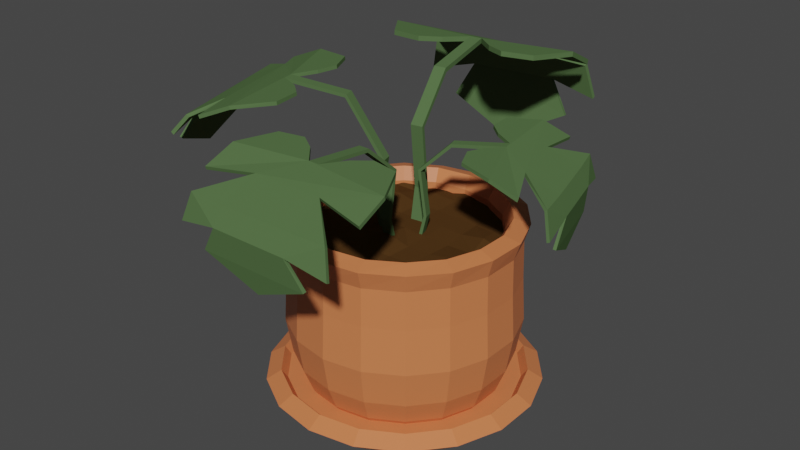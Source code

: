 # Source: flower_pot_2.blend  (saved by Blender 3.6.13; exported with 4.5.12 LTS)
import bpy
from mathutils import Matrix  # noqa: F401  (used for matrix-valued properties, if any)

bpy.ops.wm.read_factory_settings(use_empty=True)
scene = bpy.context.scene
scene.name = 'Scene'

# ---- collections
col_pot = bpy.data.collections.new('Pot'); scene.collection.children.link(col_pot)

# ---- materials (node trees are filled in below, after node groups)
mat_material_001 = bpy.data.materials.new('Material.001')
mat_material_001.use_transparent_shadow = False
mat_material = bpy.data.materials.new('Material')
mat_material.alpha_threshold = 0.0
mat_material.use_transparent_shadow = False
mat_material.roughness = 0.5
mat_material.line_color = (0.0, 0.0, 0.0, 1.0)
mat_terracotta = bpy.data.materials.new('Terracotta')
mat_terracotta.use_transparent_shadow = False
mat_green_001 = bpy.data.materials.new('Green.001')
mat_green_001.alpha_threshold = 0.0
mat_green_001.use_transparent_shadow = False
mat_green_001.diffuse_color = (0.08744, 0.1523, 0.05986, 1.0)
mat_green_001.roughness = 0.5

# ---- material node trees
mat_material_001.use_nodes = True; mat_material_001.node_tree.nodes.clear()
_N = mat_material_001.node_tree.nodes; _L = mat_material_001.node_tree.links
n0 = _N.new('ShaderNodeBsdfPrincipled'); n0.name = 'Principled BSDF'; n0.location = (10, 300)
n0.distribution = 'GGX'
n0.subsurface_method = 'RANDOM_WALK_SKIN'
n0.inputs[0].default_value = (0.6654, 0.1981, 0.07227, 1.0)
n0.inputs[3].default_value = 1.45
n0.inputs[27].default_value = (0.0, 0.0, 0.0, 1.0)
n0.inputs[28].default_value = 1.0
n1 = _N.new('ShaderNodeOutputMaterial'); n1.name = 'Material Output'; n1.location = (300, 300)
_L.new(n0.outputs[0], n1.inputs[0])
n1.is_active_output = True
mat_material.use_nodes = True; mat_material.node_tree.nodes.clear()
_N = mat_material.node_tree.nodes; _L = mat_material.node_tree.links
n0 = _N.new('ShaderNodeOutputMaterial'); n0.name = 'Material Output'; n0.location = (300, 300)
n1 = _N.new('ShaderNodeBsdfPrincipled'); n1.name = 'Principled BSDF'; n1.location = (10, 300)
n1.distribution = 'GGX'
n1.subsurface_method = 'RANDOM_WALK_SKIN'
n1.inputs[0].default_value = (0.07975, 0.03796, 0.01131, 1.0)
n1.inputs[2].default_value = 0.5417
n1.inputs[3].default_value = 1.45
n1.inputs[13].default_value = 0.0
n1.inputs[27].default_value = (0.0, 0.0, 0.0, 1.0)
n1.inputs[28].default_value = 1.0
_L.new(n1.outputs[0], n0.inputs[0])
n0.is_active_output = True
mat_terracotta.use_nodes = True; mat_terracotta.node_tree.nodes.clear()
_N = mat_terracotta.node_tree.nodes; _L = mat_terracotta.node_tree.links
n0 = _N.new('ShaderNodeBsdfPrincipled'); n0.name = 'Principled BSDF'; n0.location = (10, 300)
n0.distribution = 'GGX'
n0.subsurface_method = 'RANDOM_WALK_SKIN'
n0.inputs[0].default_value = (0.6654, 0.1981, 0.07227, 1.0)
n0.inputs[3].default_value = 1.45
n0.inputs[27].default_value = (0.0, 0.0, 0.0, 1.0)
n0.inputs[28].default_value = 1.0
n1 = _N.new('ShaderNodeOutputMaterial'); n1.name = 'Material Output'; n1.location = (300, 300)
_L.new(n0.outputs[0], n1.inputs[0])
n1.is_active_output = True

# ---- world
world_world = bpy.data.worlds.new('World'); scene.world = world_world
world_world.use_nodes = True; world_world.node_tree.nodes.clear()
_N = world_world.node_tree.nodes; _L = world_world.node_tree.links
n0 = _N.new('ShaderNodeOutputWorld'); n0.name = 'World Output'; n0.location = (300, 300)
n1 = _N.new('ShaderNodeBackground'); n1.name = 'Background'; n1.location = (10, 300)
n1.inputs[0].default_value = (0.05088, 0.05088, 0.05088, 1.0)
_L.new(n1.outputs[0], n0.inputs[0])
n0.is_active_output = True
world_world.color = (0.05088, 0.05088, 0.05088)
world_world.use_sun_shadow = False
world_world.sun_shadow_jitter_overblur = 0.0

# ---- meshes
me_cylinder = bpy.data.meshes.new('Cylinder')
me_cylinder.from_pydata([(0.0, 0.1433, 0.001299), (-3.952e-10, 0.2144, 0.09653), (0.09211, 0.1098, 0.001299), (0.1378, 0.1643, 0.09653), (0.1411, 0.02488, 0.001299), (0.2112, 0.03723, 0.09653), (0.1241, -0.07165, 0.001299), (0.1857, -0.1072, 0.09653), (0.04901, -0.1347, 0.001299), (0.07333, -0.2015, 0.09653), (-0.04901, -0.1347, 0.001299), (-0.07333, -0.2015, 0.09653), (-0.1241, -0.07165, 0.001299), (-0.1857, -0.1072, 0.09653), (-0.1411, 0.02488, 0.001299), (-0.2112, 0.03723, 0.09653), (-0.09211, 0.1098, 0.001299), (-0.1378, 0.1643, 0.09653), (0.1205, 0.1436, 0.2323), (4.023e-09, 0.1874, 0.2323), (0.1846, 0.03254, 0.2323), (0.1623, -0.0937, 0.2323), (0.0641, -0.1761, 0.2323), (-0.0641, -0.1761, 0.2323), (-0.1623, -0.0937, 0.2323), (-0.1846, 0.03254, 0.2323), (-0.1205, 0.1436, 0.2323), (3.074e-10, 0.1856, 0.01802), (0.1193, 0.1422, 0.01802), (0.1828, 0.03222, 0.01802), (0.1607, -0.09278, 0.01802), (0.06347, -0.1744, 0.01802), (-0.06347, -0.1744, 0.01802), (-0.1607, -0.09278, 0.01802), (-0.1828, 0.03222, 0.01802), (-0.1193, 0.1422, 0.01802), (0.1797, -0.1038, 0.2035), (0.07098, -0.195, 0.2035), (6.148e-10, 0.2075, 0.2035), (0.1334, 0.159, 0.2035), (0.2044, 0.03604, 0.2035), (-0.1334, 0.159, 0.2035), (-0.2044, 0.03604, 0.2035), (-0.1797, -0.1038, 0.2035), (-0.07098, -0.195, 0.2035), (0.04319, 0.1187, 0.001014), (0.07328, 0.2013, 0.09653), (2.635e-10, 0.2029, 0.04901), (0.1103, 0.1315, 0.004365), (0.1094, 0.06314, 0.001014), (0.1856, 0.1071, 0.09653), (0.1691, 0.02981, 0.004365), (0.1244, -0.02193, 0.001014), (0.211, -0.03721, 0.09653), (0.1487, -0.08584, 0.004365), (0.08117, -0.09674, 0.001014), (0.1377, -0.1641, 0.09653), (0.05872, -0.1613, 0.004365), (8.782e-11, -0.1263, 0.001014), (8.782e-11, -0.2143, 0.09653), (-0.05872, -0.1613, 0.004365), (-0.08117, -0.09674, 0.001014), (-0.1377, -0.1641, 0.09653), (-0.1487, -0.08584, 0.004365), (-0.1244, -0.02193, 0.001014), (-0.211, -0.03721, 0.09653), (-0.1691, 0.02981, 0.004365), (-0.1094, 0.06314, 0.001014), (-0.1856, 0.1071, 0.09653), (-0.1103, 0.1315, 0.004365), (-0.04319, 0.1187, 0.001014), (-0.07328, 0.2013, 0.09653), (0.0641, 0.1761, 0.2328), (0.1623, 0.0937, 0.2328), (0.1846, -0.03254, 0.2328), (0.1205, -0.1436, 0.2328), (7.875e-09, -0.1874, 0.2328), (-0.1205, -0.1436, 0.2328), (-0.1846, -0.03254, 0.2328), (-0.1623, 0.0937, 0.2328), (-0.0641, 0.1761, 0.2328), (0.1895, -0.1094, 0.2268), (0.07162, -0.1968, 0.1545), (2.459e-09, 0.2188, 0.2268), (0.1346, 0.1604, 0.1545), (0.2154, 0.03799, 0.2268), (-0.1406, 0.1676, 0.2268), (-0.2154, 0.03799, 0.2268), (-0.1895, -0.1094, 0.2268), (-0.07482, -0.2056, 0.2268), (-4.391e-10, 0.1717, 0.004365), (0.1304, 0.1554, 0.04901), (0.1998, 0.03523, 0.04901), (0.1757, -0.1015, 0.04901), (0.0694, -0.1907, 0.04901), (-0.0694, -0.1907, 0.04901), (-0.1757, -0.1015, 0.04901), (-0.1998, 0.03523, 0.04901), (-0.1304, 0.1554, 0.04901), (-0.06342, 0.1743, 0.01802), (-0.1606, 0.09272, 0.01802), (-0.1826, -0.0322, 0.01802), (-0.1192, -0.1421, 0.01802), (2.635e-10, -0.1854, 0.01802), (0.1192, -0.1421, 0.01802), (0.1826, -0.0322, 0.01802), (0.1606, 0.09272, 0.01802), (0.06342, 0.1743, 0.01802), (0.1814, -0.1047, 0.1545), (0.07482, -0.2056, 0.2268), (1.317e-09, 0.2094, 0.1545), (0.1406, 0.1676, 0.2268), (0.2062, 0.03636, 0.1545), (-0.1346, 0.1604, 0.1545), (-0.2062, 0.03636, 0.1545), (-0.1814, -0.1047, 0.1545), (-0.07162, -0.1968, 0.1545), (5.972e-09, -0.2074, 0.2035), (-0.1333, -0.1589, 0.2035), (-0.2042, -0.03601, 0.2035), (-0.1796, 0.1037, 0.2035), (-0.07093, 0.1949, 0.2035), (0.1796, 0.1037, 0.2035), (0.2042, -0.03601, 0.2035), (0.07093, 0.1949, 0.2035), (0.1333, -0.1589, 0.2035), (0.06935, 0.1905, 0.04901), (0.1756, 0.1014, 0.04901), (0.1997, -0.03521, 0.04901), (0.1303, -0.1553, 0.04901), (2.305e-10, -0.2028, 0.04901), (-0.1303, -0.1553, 0.04901), (-0.1997, -0.03521, 0.04901), (0.1397, -0.1665, 0.2268), (-0.1756, 0.1014, 0.04901), (-0.06935, 0.1905, 0.04901), (-2.635e-09, -1.142e-09, 0.000268), (0.1117, 0.1331, 0.08117), (0.07432, 0.2042, 0.2268), (0.214, -0.03773, 0.2268), (0.1882, 0.1087, 0.2268), (-0.07432, 0.2042, 0.2268), (-0.1882, 0.1087, 0.2268), (-0.214, -0.03773, 0.2268), (-0.1397, -0.1665, 0.2268), (7.377e-09, -0.2173, 0.2268), (-0.05827, 0.1601, 0.004336), (-0.1475, 0.08519, 0.004336), (-0.1678, -0.02958, 0.004336), (-0.1095, -0.1305, 0.004336), (1.054e-09, -0.1704, 0.004336), (0.1095, -0.1305, 0.004336), (0.1678, -0.02958, 0.004336), (0.1475, 0.08519, 0.004336), (0.05827, 0.1601, 0.004336), (2.536e-09, -0.2093, 0.1545), (-0.1345, -0.1603, 0.1545), (-0.2061, -0.03634, 0.1545), (-0.1812, 0.1046, 0.1545), (-0.07157, 0.1966, 0.1545), (0.1812, 0.1046, 0.1545), (0.2061, -0.03634, 0.1545), (0.07157, 0.1966, 0.1545), (0.1345, -0.1603, 0.1545), (0.1117, 0.1331, 0.2158), (0.05942, 0.1632, 0.2163), (4.75e-09, 0.1737, 0.2158), (0.1711, 0.03017, 0.2158), (0.1504, 0.08686, 0.2163), (0.1504, -0.08686, 0.2158), (0.1711, -0.03017, 0.2163), (0.05942, -0.1632, 0.2158), (0.1117, -0.1331, 0.2163), (-0.05942, -0.1632, 0.2158), (8.321e-09, -0.1737, 0.2163), (-0.1504, -0.08686, 0.2158), (-0.1117, -0.1331, 0.2163), (-0.1711, 0.03017, 0.2158), (-0.1711, -0.03017, 0.2163), (-0.1117, 0.1331, 0.2158), (-0.1504, 0.08686, 0.2163), (-0.05942, 0.1632, 0.2163), (0.05942, 0.1632, 0.08168), (5.099e-09, 0.1737, 0.08117), (0.1711, 0.03017, 0.08117), (0.1504, 0.08686, 0.08168), (0.1504, -0.08686, 0.08117), (0.1711, -0.03017, 0.08168), (0.05942, -0.1632, 0.08117), (0.1117, -0.1331, 0.08168), (-0.05942, -0.1632, 0.08117), (8.67e-09, -0.1737, 0.08168), (-0.1504, -0.08686, 0.08117), (-0.1117, -0.1331, 0.08168), (-0.1711, 0.03017, 0.08117), (-0.1711, -0.03017, 0.08168), (-0.1117, 0.1331, 0.08117), (-0.1504, 0.08686, 0.08168), (-0.05942, 0.1632, 0.08168), (1.451e-09, -6.594e-09, 0.08299)], [], [(27, 47, 126, 107), (47, 1, 46, 126), (126, 46, 3, 91), (107, 126, 91, 28), (28, 91, 127, 106), (91, 3, 50, 127), (127, 50, 5, 92), (106, 127, 92, 29), (29, 92, 128, 105), (92, 5, 53, 128), (128, 53, 7, 93), (105, 128, 93, 30), (30, 93, 129, 104), (93, 7, 56, 129), (129, 56, 9, 94), (104, 129, 94, 31), (31, 94, 130, 103), (94, 9, 59, 130), (130, 59, 11, 95), (103, 130, 95, 32), (32, 95, 131, 102), (95, 11, 62, 131), (131, 62, 13, 96), (102, 131, 96, 33), (33, 96, 132, 101), (96, 13, 65, 132), (132, 65, 15, 97), (101, 132, 97, 34), (37, 125, 133, 109), (125, 36, 81, 133), (133, 81, 21, 75), (109, 133, 75, 22), (34, 97, 134, 100), (97, 15, 68, 134), (134, 68, 17, 98), (100, 134, 98, 35), (35, 98, 135, 99), (98, 17, 71, 135), (135, 71, 1, 47), (99, 135, 47, 27), (0, 45, 136, 70), (2, 49, 136, 45), (4, 52, 136, 49), (6, 55, 136, 52), (8, 58, 136, 55), (10, 61, 136, 58), (12, 64, 136, 61), (14, 67, 136, 64), (16, 70, 136, 67), (22, 75, 172, 171), (78, 24, 175, 178), (74, 20, 167, 170), (25, 78, 178, 177), (21, 74, 170, 169), (77, 23, 173, 176), (73, 18, 164, 168), (24, 77, 176, 175), (80, 26, 179, 181), (39, 124, 138, 111), (124, 38, 83, 138), (138, 83, 19, 72), (111, 138, 72, 18), (36, 123, 139, 81), (123, 40, 85, 139), (139, 85, 20, 74), (81, 139, 74, 21), (40, 122, 140, 85), (122, 39, 111, 140), (140, 111, 18, 73), (85, 140, 73, 20), (38, 121, 141, 83), (121, 41, 86, 141), (141, 86, 26, 80), (83, 141, 80, 19), (41, 120, 142, 86), (120, 42, 87, 142), (142, 87, 25, 79), (86, 142, 79, 26), (42, 119, 143, 87), (119, 43, 88, 143), (143, 88, 24, 78), (87, 143, 78, 25), (43, 118, 144, 88), (118, 44, 89, 144), (144, 89, 23, 77), (88, 144, 77, 24), (44, 117, 145, 89), (117, 37, 109, 145), (145, 109, 22, 76), (89, 145, 76, 23), (16, 69, 146, 70), (69, 35, 99, 146), (146, 99, 27, 90), (70, 146, 90, 0), (14, 66, 147, 67), (66, 34, 100, 147), (147, 100, 35, 69), (67, 147, 69, 16), (12, 63, 148, 64), (63, 33, 101, 148), (148, 101, 34, 66), (64, 148, 66, 14), (10, 60, 149, 61), (60, 32, 102, 149), (149, 102, 33, 63), (61, 149, 63, 12), (8, 57, 150, 58), (57, 31, 103, 150), (150, 103, 32, 60), (58, 150, 60, 10), (6, 54, 151, 55), (54, 30, 104, 151), (151, 104, 31, 57), (55, 151, 57, 8), (4, 51, 152, 52), (51, 29, 105, 152), (152, 105, 30, 54), (52, 152, 54, 6), (2, 48, 153, 49), (48, 28, 106, 153), (153, 106, 29, 51), (49, 153, 51, 4), (0, 90, 154, 45), (90, 27, 107, 154), (154, 107, 28, 48), (45, 154, 48, 2), (11, 59, 155, 116), (59, 9, 82, 155), (155, 82, 37, 117), (116, 155, 117, 44), (13, 62, 156, 115), (62, 11, 116, 156), (156, 116, 44, 118), (115, 156, 118, 43), (15, 65, 157, 114), (65, 13, 115, 157), (157, 115, 43, 119), (114, 157, 119, 42), (17, 68, 158, 113), (68, 15, 114, 158), (158, 114, 42, 120), (113, 158, 120, 41), (1, 71, 159, 110), (71, 17, 113, 159), (159, 113, 41, 121), (110, 159, 121, 38), (5, 50, 160, 112), (50, 3, 84, 160), (160, 84, 39, 122), (112, 160, 122, 40), (7, 53, 161, 108), (53, 5, 112, 161), (161, 112, 40, 123), (108, 161, 123, 36), (3, 46, 162, 84), (46, 1, 110, 162), (162, 110, 38, 124), (84, 162, 124, 39), (9, 56, 163, 82), (56, 7, 108, 163), (163, 108, 36, 125), (82, 163, 125, 37), (174, 171, 188, 191), (166, 181, 198, 183), (165, 166, 183, 182), (173, 174, 191, 190), (180, 177, 194, 197), (164, 165, 182, 137), (172, 169, 186, 189), (179, 180, 197, 196), (171, 172, 189, 188), (26, 79, 180, 179), (75, 21, 169, 172), (18, 72, 165, 164), (79, 25, 177, 180), (23, 76, 174, 173), (72, 19, 166, 165), (19, 80, 181, 166), (76, 22, 171, 174), (20, 73, 168, 167), (137, 182, 199, 185), (183, 198, 199, 182), (196, 197, 199, 198), (194, 195, 199, 197), (192, 193, 199, 195), (190, 191, 199, 193), (188, 189, 199, 191), (186, 187, 199, 189), (184, 185, 199, 187), (167, 168, 185, 184), (181, 179, 196, 198), (175, 176, 193, 192), (168, 164, 137, 185), (176, 173, 190, 193), (169, 170, 187, 186), (177, 178, 195, 194), (170, 167, 184, 187), (178, 175, 192, 195)])
_uv = me_cylinder.uv_layers.new(name='UVMap')
_uv.uv.foreach_set('vector', [1.0, 0.5298, 1.0, 0.7649, 0.9444, 0.7644, 0.9444, 0.5971, 1.0, 0.7649, 1.0, 1.0, 0.9444, 0.9282, 0.9444, 0.7644, 0.9444, 0.7644, 0.9444, 0.9282, 0.8889, 0.9216, 0.8889, 0.7643, 0.9444, 0.5971, 0.9444, 0.7644, 0.8889, 0.7643, 0.8889, 0.6032, 0.8889, 0.6032, 0.8889, 0.7643, 0.8333, 0.7643, 0.8333, 0.6032, 0.8889, 0.7643, 0.8889, 0.9216, 0.8333, 0.9216, 0.8333, 0.7643, 0.8333, 0.7643, 0.8333, 0.9216, 0.7778, 0.9216, 0.7778, 0.7643, 0.8333, 0.6032, 0.8333, 0.7643, 0.7778, 0.7643, 0.7778, 0.6032, 0.7778, 0.6032, 0.7778, 0.7643, 0.7222, 0.7643, 0.7222, 0.6032, 0.7778, 0.7643, 0.7778, 0.9216, 0.7222, 0.9216, 0.7222, 0.7643, 0.7222, 0.7643, 0.7222, 0.9216, 0.6667, 0.9216, 0.6667, 0.7643, 0.7222, 0.6032, 0.7222, 0.7643, 0.6667, 0.7643, 0.6667, 0.6032, 0.6667, 0.6032, 0.6667, 0.7643, 0.6111, 0.7643, 0.6111, 0.6032, 0.6667, 0.7643, 0.6667, 0.9216, 0.6111, 0.9216, 0.6111, 0.7643, 0.6111, 0.7643, 0.6111, 0.9216, 0.5556, 0.9216, 0.5556, 0.7643, 0.6111, 0.6032, 0.6111, 0.7643, 0.5556, 0.7643, 0.5556, 0.6032, 0.5556, 0.6032, 0.5556, 0.7643, 0.5, 0.7643, 0.5, 0.6032, 0.5556, 0.7643, 0.5556, 0.9216, 0.5, 0.9216, 0.5, 0.7643, 0.5, 0.7643, 0.5, 0.9216, 0.4444, 0.9216, 0.4444, 0.7643, 0.5, 0.6032, 0.5, 0.7643, 0.4444, 0.7643, 0.4444, 0.6032, 0.4444, 0.6032, 0.4444, 0.7643, 0.3889, 0.7643, 0.3889, 0.6032, 0.4444, 0.7643, 0.4444, 0.9216, 0.3889, 0.9216, 0.3889, 0.7643, 0.3889, 0.7643, 0.3889, 0.9216, 0.3333, 0.9216, 0.3333, 0.7643, 0.3889, 0.6032, 0.3889, 0.7643, 0.3333, 0.7643, 0.3333, 0.6032, 0.3333, 0.6032, 0.3333, 0.7643, 0.2778, 0.7643, 0.2778, 0.6032, 0.3333, 0.7643, 0.3333, 0.9216, 0.2778, 0.9216, 0.2778, 0.7643, 0.2778, 0.7643, 0.2778, 0.9216, 0.2222, 0.9216, 0.2222, 0.7643, 0.2778, 0.6032, 0.2778, 0.7643, 0.2222, 0.7643, 0.2222, 0.6032, 0.5556, 1.0, 0.6111, 1.0, 0.6111, 1.0, 0.5556, 1.0, 0.6111, 1.0, 0.6667, 1.0, 0.6667, 1.0, 0.6111, 1.0, 0.6111, 1.0, 0.6667, 1.0, 0.6667, 1.0, 0.6111, 1.0, 0.5556, 1.0, 0.6111, 1.0, 0.6111, 1.0, 0.5556, 1.0, 0.2222, 0.6032, 0.2222, 0.7643, 0.1667, 0.7643, 0.1667, 0.6032, 0.2222, 0.7643, 0.2222, 0.9216, 0.1667, 0.9216, 0.1667, 0.7643, 0.1667, 0.7643, 0.1667, 0.9216, 0.1111, 0.9216, 0.1111, 0.7643, 0.1667, 0.6032, 0.1667, 0.7643, 0.1111, 0.7643, 0.1111, 0.6032, 0.1111, 0.6032, 0.1111, 0.7643, 0.05556, 0.7644, 0.05556, 0.5971, 0.1111, 0.7643, 0.1111, 0.9216, 0.05556, 0.9282, 0.05556, 0.7644, 0.05556, 0.7644, 0.05556, 0.9282, 4.47e-08, 1.0, 4.47e-08, 0.7649, 0.05556, 0.5971, 0.05556, 0.7644, 4.47e-08, 0.7649, 4.47e-08, 0.5298, 0.75, 0.49, 0.8271, 0.4619, 0.75, 0.25, 0.6729, 0.4619, 0.9043, 0.4339, 0.9453, 0.3628, 0.75, 0.25, 0.8271, 0.4619, 0.9864, 0.2917, 0.9721, 0.2108, 0.75, 0.25, 0.9453, 0.3628, 0.9578, 0.13, 0.895, 0.07724, 0.75, 0.25, 0.9721, 0.2108, 0.8321, 0.02447, 0.75, 0.02447, 0.75, 0.25, 0.895, 0.07724, 0.6679, 0.02447, 0.605, 0.07724, 0.75, 0.25, 0.75, 0.02447, 0.5422, 0.13, 0.5279, 0.2108, 0.75, 0.25, 0.605, 0.07724, 0.5136, 0.2917, 0.5547, 0.3628, 0.75, 0.25, 0.5279, 0.2108, 0.5957, 0.4339, 0.6729, 0.4619, 0.75, 0.25, 0.5547, 0.3628, 0.5556, 1.0, 0.6111, 1.0, 0.6111, 1.0, 0.5556, 1.0, 0.2778, 1.0, 0.3333, 1.0, 0.3333, 1.0, 0.2778, 1.0, 0.7222, 1.0, 0.7778, 1.0, 0.7778, 1.0, 0.7222, 1.0, 0.2222, 1.0, 0.2778, 1.0, 0.2778, 1.0, 0.2222, 1.0, 0.6667, 1.0, 0.7222, 1.0, 0.7222, 1.0, 0.6667, 1.0, 0.3889, 1.0, 0.4444, 1.0, 0.4444, 1.0, 0.3889, 1.0, 0.8333, 1.0, 0.8889, 1.0, 0.8889, 1.0, 0.8333, 1.0, 0.3333, 1.0, 0.3889, 1.0, 0.3889, 1.0, 0.3333, 1.0, 0.05556, 1.0, 0.1111, 1.0, 0.1111, 1.0, 0.05556, 1.0, 0.8889, 1.0, 0.9444, 1.0, 0.9444, 1.0, 0.8889, 1.0, 0.9444, 1.0, 1.0, 1.0, 1.0, 1.0, 0.9444, 1.0, 0.9444, 1.0, 1.0, 1.0, 1.0, 1.0, 0.9444, 1.0, 0.8889, 1.0, 0.9444, 1.0, 0.9444, 1.0, 0.8889, 1.0, 0.6667, 1.0, 0.7222, 1.0, 0.7222, 1.0, 0.6667, 1.0, 0.7222, 1.0, 0.7778, 1.0, 0.7778, 1.0, 0.7222, 1.0, 0.7222, 1.0, 0.7778, 1.0, 0.7778, 1.0, 0.7222, 1.0, 0.6667, 1.0, 0.7222, 1.0, 0.7222, 1.0, 0.6667, 1.0, 0.7778, 1.0, 0.8333, 1.0, 0.8333, 1.0, 0.7778, 1.0, 0.8333, 1.0, 0.8889, 1.0, 0.8889, 1.0, 0.8333, 1.0, 0.8333, 1.0, 0.8889, 1.0, 0.8889, 1.0, 0.8333, 1.0, 0.7778, 1.0, 0.8333, 1.0, 0.8333, 1.0, 0.7778, 1.0, 4.47e-08, 1.0, 0.05556, 1.0, 0.05556, 1.0, 4.47e-08, 1.0, 0.05556, 1.0, 0.1111, 1.0, 0.1111, 1.0, 0.05556, 1.0, 0.05556, 1.0, 0.1111, 1.0, 0.1111, 1.0, 0.05556, 1.0, 4.47e-08, 1.0, 0.05556, 1.0, 0.05556, 1.0, 4.47e-08, 1.0, 0.1111, 1.0, 0.1667, 1.0, 0.1667, 1.0, 0.1111, 1.0, 0.1667, 1.0, 0.2222, 1.0, 0.2222, 1.0, 0.1667, 1.0, 0.1667, 1.0, 0.2222, 1.0, 0.2222, 1.0, 0.1667, 1.0, 0.1111, 1.0, 0.1667, 1.0, 0.1667, 1.0, 0.1111, 1.0, 0.2222, 1.0, 0.2778, 1.0, 0.2778, 1.0, 0.2222, 1.0, 0.2778, 1.0, 0.3333, 1.0, 0.3333, 1.0, 0.2778, 1.0, 0.2778, 1.0, 0.3333, 1.0, 0.3333, 1.0, 0.2778, 1.0, 0.2222, 1.0, 0.2778, 1.0, 0.2778, 1.0, 0.2222, 1.0, 0.3333, 1.0, 0.3889, 1.0, 0.3889, 1.0, 0.3333, 1.0, 0.3889, 1.0, 0.4444, 1.0, 0.4444, 1.0, 0.3889, 1.0, 0.3889, 1.0, 0.4444, 1.0, 0.4444, 1.0, 0.3889, 1.0, 0.3333, 1.0, 0.3889, 1.0, 0.3889, 1.0, 0.3333, 1.0, 0.4444, 1.0, 0.5, 1.0, 0.5, 1.0, 0.4444, 1.0, 0.5, 1.0, 0.5556, 1.0, 0.5556, 1.0, 0.5, 1.0, 0.5, 1.0, 0.5556, 1.0, 0.5556, 1.0, 0.5, 1.0, 0.4444, 1.0, 0.5, 1.0, 0.5, 1.0, 0.4444, 1.0, 0.1111, 0.5, 0.1111, 0.5241, 0.05556, 0.5225, 0.05556, 0.5, 0.1111, 0.5241, 0.1111, 0.6032, 0.05556, 0.5971, 0.05556, 0.5225, 0.05556, 0.5225, 0.05556, 0.5971, 4.47e-08, 0.5298, 4.47e-08, 0.5149, 0.05556, 0.5, 0.05556, 0.5225, 4.47e-08, 0.5149, 4.47e-08, 0.5, 0.2222, 0.5, 0.2222, 0.5241, 0.1667, 0.5241, 0.1667, 0.5, 0.2222, 0.5241, 0.2222, 0.6032, 0.1667, 0.6032, 0.1667, 0.5241, 0.1667, 0.5241, 0.1667, 0.6032, 0.1111, 0.6032, 0.1111, 0.5241, 0.1667, 0.5, 0.1667, 0.5241, 0.1111, 0.5241, 0.1111, 0.5, 0.3333, 0.5, 0.3333, 0.5241, 0.2778, 0.5241, 0.2778, 0.5, 0.3333, 0.5241, 0.3333, 0.6032, 0.2778, 0.6032, 0.2778, 0.5241, 0.2778, 0.5241, 0.2778, 0.6032, 0.2222, 0.6032, 0.2222, 0.5241, 0.2778, 0.5, 0.2778, 0.5241, 0.2222, 0.5241, 0.2222, 0.5, 0.4444, 0.5, 0.4444, 0.5241, 0.3889, 0.5241, 0.3889, 0.5, 0.4444, 0.5241, 0.4444, 0.6032, 0.3889, 0.6032, 0.3889, 0.5241, 0.3889, 0.5241, 0.3889, 0.6032, 0.3333, 0.6032, 0.3333, 0.5241, 0.3889, 0.5, 0.3889, 0.5241, 0.3333, 0.5241, 0.3333, 0.5, 0.5556, 0.5, 0.5556, 0.5241, 0.5, 0.5241, 0.5, 0.5, 0.5556, 0.5241, 0.5556, 0.6032, 0.5, 0.6032, 0.5, 0.5241, 0.5, 0.5241, 0.5, 0.6032, 0.4444, 0.6032, 0.4444, 0.5241, 0.5, 0.5, 0.5, 0.5241, 0.4444, 0.5241, 0.4444, 0.5, 0.6667, 0.5, 0.6667, 0.5241, 0.6111, 0.5241, 0.6111, 0.5, 0.6667, 0.5241, 0.6667, 0.6032, 0.6111, 0.6032, 0.6111, 0.5241, 0.6111, 0.5241, 0.6111, 0.6032, 0.5556, 0.6032, 0.5556, 0.5241, 0.6111, 0.5, 0.6111, 0.5241, 0.5556, 0.5241, 0.5556, 0.5, 0.7778, 0.5, 0.7778, 0.5241, 0.7222, 0.5241, 0.7222, 0.5, 0.7778, 0.5241, 0.7778, 0.6032, 0.7222, 0.6032, 0.7222, 0.5241, 0.7222, 0.5241, 0.7222, 0.6032, 0.6667, 0.6032, 0.6667, 0.5241, 0.7222, 0.5, 0.7222, 0.5241, 0.6667, 0.5241, 0.6667, 0.5, 0.8889, 0.5, 0.8889, 0.5241, 0.8333, 0.5241, 0.8333, 0.5, 0.8889, 0.5241, 0.8889, 0.6032, 0.8333, 0.6032, 0.8333, 0.5241, 0.8333, 0.5241, 0.8333, 0.6032, 0.7778, 0.6032, 0.7778, 0.5241, 0.8333, 0.5, 0.8333, 0.5241, 0.7778, 0.5241, 0.7778, 0.5, 1.0, 0.5, 1.0, 0.5149, 0.9444, 0.5225, 0.9444, 0.5, 1.0, 0.5149, 1.0, 0.5298, 0.9444, 0.5971, 0.9444, 0.5225, 0.9444, 0.5225, 0.9444, 0.5971, 0.8889, 0.6032, 0.8889, 0.5241, 0.9444, 0.5, 0.9444, 0.5225, 0.8889, 0.5241, 0.8889, 0.5, 0.4444, 0.9216, 0.5, 0.9216, 0.5, 0.9902, 0.4444, 0.9902, 0.5, 0.9216, 0.5556, 0.9216, 0.5556, 0.9902, 0.5, 0.9902, 0.5, 0.9902, 0.5556, 0.9902, 0.5556, 1.0, 0.5, 1.0, 0.4444, 0.9902, 0.5, 0.9902, 0.5, 1.0, 0.4444, 1.0, 0.3333, 0.9216, 0.3889, 0.9216, 0.3889, 0.9902, 0.3333, 0.9902, 0.3889, 0.9216, 0.4444, 0.9216, 0.4444, 0.9902, 0.3889, 0.9902, 0.3889, 0.9902, 0.4444, 0.9902, 0.4444, 1.0, 0.3889, 1.0, 0.3333, 0.9902, 0.3889, 0.9902, 0.3889, 1.0, 0.3333, 1.0, 0.2222, 0.9216, 0.2778, 0.9216, 0.2778, 0.9902, 0.2222, 0.9902, 0.2778, 0.9216, 0.3333, 0.9216, 0.3333, 0.9902, 0.2778, 0.9902, 0.2778, 0.9902, 0.3333, 0.9902, 0.3333, 1.0, 0.2778, 1.0, 0.2222, 0.9902, 0.2778, 0.9902, 0.2778, 1.0, 0.2222, 1.0, 0.1111, 0.9216, 0.1667, 0.9216, 0.1667, 0.9902, 0.1111, 0.9902, 0.1667, 0.9216, 0.2222, 0.9216, 0.2222, 0.9902, 0.1667, 0.9902, 0.1667, 0.9902, 0.2222, 0.9902, 0.2222, 1.0, 0.1667, 1.0, 0.1111, 0.9902, 0.1667, 0.9902, 0.1667, 1.0, 0.1111, 1.0, 4.47e-08, 1.0, 0.05556, 0.9282, 0.05556, 0.9918, 4.47e-08, 1.0, 0.05556, 0.9282, 0.1111, 0.9216, 0.1111, 0.9902, 0.05556, 0.9918, 0.05556, 0.9918, 0.1111, 0.9902, 0.1111, 1.0, 0.05556, 1.0, 4.47e-08, 1.0, 0.05556, 0.9918, 0.05556, 1.0, 4.47e-08, 1.0, 0.7778, 0.9216, 0.8333, 0.9216, 0.8333, 0.9902, 0.7778, 0.9902, 0.8333, 0.9216, 0.8889, 0.9216, 0.8889, 0.9902, 0.8333, 0.9902, 0.8333, 0.9902, 0.8889, 0.9902, 0.8889, 1.0, 0.8333, 1.0, 0.7778, 0.9902, 0.8333, 0.9902, 0.8333, 1.0, 0.7778, 1.0, 0.6667, 0.9216, 0.7222, 0.9216, 0.7222, 0.9902, 0.6667, 0.9902, 0.7222, 0.9216, 0.7778, 0.9216, 0.7778, 0.9902, 0.7222, 0.9902, 0.7222, 0.9902, 0.7778, 0.9902, 0.7778, 1.0, 0.7222, 1.0, 0.6667, 0.9902, 0.7222, 0.9902, 0.7222, 1.0, 0.6667, 1.0, 0.8889, 0.9216, 0.9444, 0.9282, 0.9444, 0.9918, 0.8889, 0.9902, 0.9444, 0.9282, 1.0, 1.0, 1.0, 1.0, 0.9444, 0.9918, 0.9444, 0.9918, 1.0, 1.0, 1.0, 1.0, 0.9444, 1.0, 0.8889, 0.9902, 0.9444, 0.9918, 0.9444, 1.0, 0.8889, 1.0, 0.5556, 0.9216, 0.6111, 0.9216, 0.6111, 0.9902, 0.5556, 0.9902, 0.6111, 0.9216, 0.6667, 0.9216, 0.6667, 0.9902, 0.6111, 0.9902, 0.6111, 0.9902, 0.6667, 0.9902, 0.6667, 1.0, 0.6111, 1.0, 0.5556, 0.9902, 0.6111, 0.9902, 0.6111, 1.0, 0.5556, 1.0, 0.5, 1.0, 0.5556, 1.0, 0.5556, 1.0, 0.5, 1.0, 4.47e-08, 1.0, 0.05556, 1.0, 0.05556, 1.0, 4.47e-08, 1.0, 0.9444, 1.0, 1.0, 1.0, 1.0, 1.0, 0.9444, 1.0, 0.4444, 1.0, 0.5, 1.0, 0.5, 1.0, 0.4444, 1.0, 0.1667, 1.0, 0.2222, 1.0, 0.2222, 1.0, 0.1667, 1.0, 0.8889, 1.0, 0.9444, 1.0, 0.9444, 1.0, 0.8889, 1.0, 0.6111, 1.0, 0.6667, 1.0, 0.6667, 1.0, 0.6111, 1.0, 0.1111, 1.0, 0.1667, 1.0, 0.1667, 1.0, 0.1111, 1.0, 0.5556, 1.0, 0.6111, 1.0, 0.6111, 1.0, 0.5556, 1.0, 0.1111, 1.0, 0.1667, 1.0, 0.1667, 1.0, 0.1111, 1.0, 0.6111, 1.0, 0.6667, 1.0, 0.6667, 1.0, 0.6111, 1.0, 0.8889, 1.0, 0.9444, 1.0, 0.9444, 1.0, 0.8889, 1.0, 0.1667, 1.0, 0.2222, 1.0, 0.2222, 1.0, 0.1667, 1.0, 0.4444, 1.0, 0.5, 1.0, 0.5, 1.0, 0.4444, 1.0, 0.9444, 1.0, 1.0, 1.0, 1.0, 1.0, 0.9444, 1.0, 4.47e-08, 1.0, 0.05556, 1.0, 0.05556, 1.0, 4.47e-08, 1.0, 0.5, 1.0, 0.5556, 1.0, 0.5556, 1.0, 0.5, 1.0, 0.7778, 1.0, 0.8333, 1.0, 0.8333, 1.0, 0.7778, 1.0, 0.4043, 0.4339, 0.3271, 0.4619, 0.25, 0.25, 0.4453, 0.3628, 0.25, 0.49, 0.1729, 0.4619, 0.25, 0.25, 0.3271, 0.4619, 0.09573, 0.4339, 0.05469, 0.3628, 0.25, 0.25, 0.1729, 0.4619, 0.01365, 0.2917, 0.0279, 0.2108, 0.25, 0.25, 0.05469, 0.3628, 0.04215, 0.13, 0.105, 0.07724, 0.25, 0.25, 0.0279, 0.2108, 0.1679, 0.02447, 0.25, 0.02447, 0.25, 0.25, 0.105, 0.07724, 0.3321, 0.02447, 0.395, 0.07724, 0.25, 0.25, 0.25, 0.02447, 0.4578, 0.13, 0.4721, 0.2108, 0.25, 0.25, 0.395, 0.07724, 0.4864, 0.2917, 0.4453, 0.3628, 0.25, 0.25, 0.4721, 0.2108, 0.7778, 1.0, 0.8333, 1.0, 0.8333, 1.0, 0.7778, 1.0, 0.05556, 1.0, 0.1111, 1.0, 0.1111, 1.0, 0.05556, 1.0, 0.3333, 1.0, 0.3889, 1.0, 0.3889, 1.0, 0.3333, 1.0, 0.8333, 1.0, 0.8889, 1.0, 0.8889, 1.0, 0.8333, 1.0, 0.3889, 1.0, 0.4444, 1.0, 0.4444, 1.0, 0.3889, 1.0, 0.6667, 1.0, 0.7222, 1.0, 0.7222, 1.0, 0.6667, 1.0, 0.2222, 1.0, 0.2778, 1.0, 0.2778, 1.0, 0.2222, 1.0, 0.7222, 1.0, 0.7778, 1.0, 0.7778, 1.0, 0.7222, 1.0, 0.2778, 1.0, 0.3333, 1.0, 0.3333, 1.0, 0.2778, 1.0])
me_cylinder.materials.append(mat_material_001)
me_cylinder.update()
me_cylinder_001 = bpy.data.meshes.new('Cylinder.001')
me_cylinder_001.from_pydata([(0.0, 0.1886, -0.00656), (0.0, 0.1886, 0.003987), (0.1334, 0.1334, -0.002701), (0.1334, 0.1334, 0.001415), (0.1886, 0.0, -0.007846), (0.1886, 0.0, 0.0005573), (0.1334, -0.1334, -0.01042), (0.1334, -0.1334, -0.001158), (0.0, -0.1886, -0.002701), (3.35e-16, -0.1886, -0.001158), (-0.1334, -0.1334, -0.01042), (-0.1334, -0.1334, -0.001158), (-0.1886, 0.0, -0.002701), (-0.1886, 0.0, -0.001158), (-0.1334, 0.1334, -0.01042), (-0.1334, 0.1334, -0.001158), (-5.621e-09, -5.621e-09, 0.001415), (0.06983, 0.1686, -0.0009798), (0.1686, 0.06983, 0.0003064), (0.1686, -0.06983, 0.002879), (0.06983, -0.1686, -0.0009798), (-0.06983, -0.1686, -0.0009798), (-0.1686, -0.06983, 0.002879), (-0.1686, 0.06983, -0.0009798), (-0.06983, 0.1686, -0.0009798), (-0.0943, -3.635e-09, -0.0006063), (-3.635e-09, 0.0943, -0.0006063), (-3.635e-09, -0.0943, -0.0006063), (0.0943, -3.635e-09, -0.0006063), (0.08673, -0.08963, -0.0004287), (0.08673, 0.08963, -0.0004287), (-0.08673, -0.08963, -0.0004287), (-0.08673, 0.08963, 0.007288), (0.03537, 0.1807, 0.001543), (0.1534, 0.1031, -0.001022), (0.1807, -0.03536, -0.00103), (0.1031, -0.1534, 0.001551), (-0.03537, -0.1807, -0.00103), (-0.1534, -0.1031, -0.001022), (-0.1807, 0.03536, -0.00103), (-0.1031, 0.1534, 0.006695), (-0.047, -4.626e-09, -0.000867), (-1.211e-09, 0.1442, -0.0005984), (-4.834e-09, -0.04701, 0.00685), (0.1442, -2.279e-09, 0.0006867), (0.1031, 0.1534, -0.001022), (0.1807, 0.03536, 0.004115), (0.1534, -0.1031, -0.001022), (0.03537, -0.1807, -0.00103), (-0.1031, -0.1534, -0.001022), (-0.1807, -0.03536, -0.00103), (-0.1534, 0.1031, 0.006695), (-0.03537, 0.1807, -0.00103), (-0.1442, -1.911e-09, -0.0005995), (-4.448e-09, 0.04701, -0.0008675), (-3.055e-09, -0.1442, 0.002831), (0.047, -4.648e-09, -9.491e-06), (0.1301, -0.08224, 0.001174), (0.0433, -0.09211, -0.0004946), (0.09066, -0.04475, -0.0004928), (0.08065, -0.1315, 0.002028), (0.1301, 0.08224, 0.002031), (0.0433, 0.09211, -0.0004946), (0.08065, 0.1315, -0.0005446), (0.09066, 0.04475, 0.0003647), (-0.0433, -0.09211, -0.0004946), (-0.1301, -0.08224, -0.000541), (-0.09066, -0.04475, -0.0004928), (-0.08065, -0.1315, -0.0005446), (-0.0433, 0.09211, -0.0004946), (-0.1301, 0.08224, 0.003318), (-0.08065, 0.1315, -0.0005446), (-0.09066, 0.04475, -0.0004928), (-0.1382, 0.04218, -0.0005287), (-0.1192, 0.1202, 0.004459), (-0.04043, 0.1388, 0.003331), (-0.1192, -0.1202, 0.001886), (-0.1382, -0.04218, 0.0007575), (-0.0452, -0.04597, -0.0006607), (0.0452, 0.04597, 0.0006255), (0.04043, 0.1388, -0.0005273), (0.1192, 0.1202, -0.0006862), (0.04043, -0.1388, -0.0005273), (0.0452, -0.04597, -0.0006607), (0.1382, -0.04218, 0.004616), (0.1192, -0.1202, 0.001886), (0.1382, 0.04218, 0.007188), (-0.04043, -0.1388, -0.0005273), (-0.0452, 0.04597, -0.0006607)], [], [(45, 33, 17), (46, 34, 18), (47, 35, 19), (48, 36, 20), (49, 37, 21), (50, 38, 22), (88, 41, 16, 54), (51, 39, 23), (52, 40, 24), (0, 2, 4, 6, 8, 10, 12, 14), (87, 37, 9, 55), (86, 44, 5, 46), (85, 36, 7, 47), (84, 57, 19, 35), (83, 58, 29, 59), (82, 48, 20, 60), (81, 61, 18, 34), (80, 62, 30, 63), (79, 56, 28, 64), (78, 65, 27, 43), (77, 66, 31, 67), (76, 49, 21, 68), (75, 69, 26, 42), (74, 70, 32, 71), (73, 53, 25, 72), (70, 73, 72, 32), (23, 39, 73, 70), (39, 13, 53, 73), (40, 74, 71, 24), (15, 51, 74, 40), (51, 23, 70, 74), (52, 75, 42, 1), (24, 71, 75, 52), (71, 32, 69, 75), (66, 76, 68, 31), (22, 38, 76, 66), (38, 11, 49, 76), (53, 77, 67, 25), (13, 50, 77, 53), (50, 22, 66, 77), (41, 78, 43, 16), (25, 67, 78, 41), (67, 31, 65, 78), (62, 79, 64, 30), (26, 54, 79, 62), (54, 16, 56, 79), (33, 80, 63, 17), (1, 42, 80, 33), (42, 26, 62, 80), (45, 81, 34, 3), (17, 63, 81, 45), (63, 30, 61, 81), (58, 82, 60, 29), (27, 55, 82, 58), (55, 9, 48, 82), (56, 83, 59, 28), (16, 43, 83, 56), (43, 27, 58, 83), (44, 84, 35, 5), (28, 59, 84, 44), (59, 29, 57, 84), (57, 85, 47, 19), (29, 60, 85, 57), (60, 20, 36, 85), (61, 86, 46, 18), (30, 64, 86, 61), (64, 28, 44, 86), (65, 87, 55, 27), (31, 68, 87, 65), (68, 21, 37, 87), (14, 15, 40, 52, 1, 0), (12, 13, 39, 51, 15, 14), (69, 88, 54, 26), (32, 72, 88, 69), (72, 25, 41, 88), (10, 11, 38, 50, 13, 12), (8, 9, 37, 49, 11, 10), (6, 7, 36, 48, 9, 8), (4, 5, 35, 47, 7, 6), (2, 3, 34, 46, 5, 4), (0, 1, 33, 45, 3, 2)])
_uv = me_cylinder_001.uv_layers.new(name='UVMap')
_uv.uv.foreach_set('vector', [0.9062, 1.0, 0.9688, 1.0, 0.9375, 1.0, 0.7812, 1.0, 0.8438, 1.0, 0.8125, 1.0, 0.6562, 1.0, 0.7188, 1.0, 0.6875, 1.0, 0.5312, 1.0, 0.5938, 1.0, 0.5625, 1.0, 0.4062, 1.0, 0.4688, 1.0, 0.4375, 1.0, 0.2812, 1.0, 0.3438, 1.0, 0.3125, 1.0, 0.2656, 1.0, 0.3438, 1.0, 0.375, 1.0, 0.2812, 1.0, 0.1562, 1.0, 0.2188, 1.0, 0.1875, 1.0, 0.03125, 1.0, 0.09375, 1.0, 0.0625, 1.0, 0.75, 0.49, 0.9197, 0.4197, 0.99, 0.25, 0.9197, 0.08029, 0.75, 0.01, 0.5803, 0.08029, 0.51, 0.25, 0.5803, 0.4197, 0.4375, 1.0, 0.4688, 1.0, 0.5, 1.0, 0.4688, 1.0, 0.7656, 1.0, 0.7188, 1.0, 0.75, 1.0, 0.7812, 1.0, 0.625, 1.0, 0.5938, 1.0, 0.625, 1.0, 0.6562, 1.0, 0.6875, 1.0, 0.6562, 1.0, 0.6875, 1.0, 0.7188, 1.0, 0.625, 1.0, 0.5938, 1.0, 0.625, 1.0, 0.6562, 1.0, 0.5625, 1.0, 0.5312, 1.0, 0.5625, 1.0, 0.5938, 1.0, 0.8594, 1.0, 0.8125, 1.0, 0.8125, 1.0, 0.8438, 1.0, 0.8906, 1.0, 0.8125, 1.0, 0.8125, 1.0, 0.875, 1.0, 0.7344, 1.0, 0.6562, 1.0, 0.6875, 1.0, 0.75, 1.0, 0.375, 1.0, 0.4062, 1.0, 0.4375, 1.0, 0.4062, 1.0, 0.3125, 1.0, 0.3438, 1.0, 0.375, 1.0, 0.3438, 1.0, 0.375, 1.0, 0.4062, 1.0, 0.4375, 1.0, 0.4062, 1.0, 0.1094, 1.0, 0.1875, 1.0, 0.1875, 1.0, 0.09375, 1.0, 0.1406, 1.0, 0.1875, 1.0, 0.1875, 1.0, 0.125, 1.0, 0.2344, 1.0, 0.2812, 1.0, 0.3125, 1.0, 0.25, 1.0, 0.1875, 1.0, 0.2344, 1.0, 0.25, 1.0, 0.1875, 1.0, 0.1875, 1.0, 0.2188, 1.0, 0.2344, 1.0, 0.1875, 1.0, 0.2188, 1.0, 0.25, 1.0, 0.2812, 1.0, 0.2344, 1.0, 0.09375, 1.0, 0.1406, 1.0, 0.125, 1.0, 0.0625, 1.0, 0.125, 1.0, 0.1562, 1.0, 0.1406, 1.0, 0.09375, 1.0, 0.1562, 1.0, 0.1875, 1.0, 0.1875, 1.0, 0.1406, 1.0, 0.03125, 1.0, 0.1094, 1.0, 0.09375, 1.0, 0.0, 1.0, 0.0625, 1.0, 0.125, 1.0, 0.1094, 1.0, 0.03125, 1.0, 0.125, 1.0, 0.1875, 1.0, 0.1875, 1.0, 0.1094, 1.0, 0.3438, 1.0, 0.375, 1.0, 0.4062, 1.0, 0.375, 1.0, 0.3125, 1.0, 0.3438, 1.0, 0.375, 1.0, 0.3438, 1.0, 0.3438, 1.0, 0.375, 1.0, 0.4062, 1.0, 0.375, 1.0, 0.2812, 1.0, 0.3125, 1.0, 0.3438, 1.0, 0.3125, 1.0, 0.25, 1.0, 0.2812, 1.0, 0.3125, 1.0, 0.2812, 1.0, 0.2812, 1.0, 0.3125, 1.0, 0.3438, 1.0, 0.3125, 1.0, 0.3438, 1.0, 0.375, 1.0, 0.4062, 1.0, 0.375, 1.0, 0.3125, 1.0, 0.3438, 1.0, 0.375, 1.0, 0.3438, 1.0, 0.3438, 1.0, 0.375, 1.0, 0.4062, 1.0, 0.375, 1.0, 0.8125, 1.0, 0.7344, 1.0, 0.75, 1.0, 0.8125, 1.0, 0.8125, 1.0, 0.7188, 1.0, 0.7344, 1.0, 0.8125, 1.0, 0.7188, 1.0, 0.625, 1.0, 0.6562, 1.0, 0.7344, 1.0, 0.9688, 1.0, 0.8906, 1.0, 0.875, 1.0, 0.9375, 1.0, 1.0, 1.0, 0.9062, 1.0, 0.8906, 1.0, 0.9688, 1.0, 0.9062, 1.0, 0.8125, 1.0, 0.8125, 1.0, 0.8906, 1.0, 0.9062, 1.0, 0.8594, 1.0, 0.8438, 1.0, 0.875, 1.0, 0.9375, 1.0, 0.875, 1.0, 0.8594, 1.0, 0.9062, 1.0, 0.875, 1.0, 0.8125, 1.0, 0.8125, 1.0, 0.8594, 1.0, 0.5938, 1.0, 0.5625, 1.0, 0.5938, 1.0, 0.625, 1.0, 0.5625, 1.0, 0.5312, 1.0, 0.5625, 1.0, 0.5938, 1.0, 0.5312, 1.0, 0.5, 1.0, 0.5312, 1.0, 0.5625, 1.0, 0.6562, 1.0, 0.625, 1.0, 0.6562, 1.0, 0.6875, 1.0, 0.625, 1.0, 0.5938, 1.0, 0.625, 1.0, 0.6562, 1.0, 0.5938, 1.0, 0.5625, 1.0, 0.5938, 1.0, 0.625, 1.0, 0.7188, 1.0, 0.6875, 1.0, 0.7188, 1.0, 0.75, 1.0, 0.6875, 1.0, 0.6562, 1.0, 0.6875, 1.0, 0.7188, 1.0, 0.6562, 1.0, 0.625, 1.0, 0.6562, 1.0, 0.6875, 1.0, 0.6562, 1.0, 0.625, 1.0, 0.6562, 1.0, 0.6875, 1.0, 0.625, 1.0, 0.5938, 1.0, 0.625, 1.0, 0.6562, 1.0, 0.5938, 1.0, 0.5625, 1.0, 0.5938, 1.0, 0.625, 1.0, 0.8125, 1.0, 0.7656, 1.0, 0.7812, 1.0, 0.8125, 1.0, 0.8125, 1.0, 0.75, 1.0, 0.7656, 1.0, 0.8125, 1.0, 0.75, 1.0, 0.6875, 1.0, 0.7188, 1.0, 0.7656, 1.0, 0.4062, 1.0, 0.4375, 1.0, 0.4688, 1.0, 0.4375, 1.0, 0.375, 1.0, 0.4062, 1.0, 0.4375, 1.0, 0.4062, 1.0, 0.4062, 1.0, 0.4375, 1.0, 0.4688, 1.0, 0.4375, 1.0, 0.125, 0.5, 0.125, 1.0, 0.09375, 1.0, 0.03125, 1.0, 0.0, 1.0, 0.0, 0.5, 0.25, 0.5, 0.25, 1.0, 0.2188, 1.0, 0.1562, 1.0, 0.125, 1.0, 0.125, 0.5, 0.1875, 1.0, 0.2656, 1.0, 0.2812, 1.0, 0.1875, 1.0, 0.1875, 1.0, 0.25, 1.0, 0.2656, 1.0, 0.1875, 1.0, 0.25, 1.0, 0.3125, 1.0, 0.3438, 1.0, 0.2656, 1.0, 0.375, 0.5, 0.375, 1.0, 0.3438, 1.0, 0.2812, 1.0, 0.25, 1.0, 0.25, 0.5, 0.5, 0.5, 0.5, 1.0, 0.4688, 1.0, 0.4062, 1.0, 0.375, 1.0, 0.375, 0.5, 0.625, 0.5, 0.625, 1.0, 0.5938, 1.0, 0.5312, 1.0, 0.5, 1.0, 0.5, 0.5, 0.75, 0.5, 0.75, 1.0, 0.7188, 1.0, 0.6562, 1.0, 0.625, 1.0, 0.625, 0.5, 0.875, 0.5, 0.875, 1.0, 0.8438, 1.0, 0.7812, 1.0, 0.75, 1.0, 0.75, 0.5, 1.0, 0.5, 1.0, 1.0, 0.9688, 1.0, 0.9062, 1.0, 0.875, 1.0, 0.875, 0.5])
me_cylinder_001.materials.append(mat_material)
me_cylinder_001.update()
me_cylinder_003 = bpy.data.meshes.new('Cylinder.003')
me_cylinder_003.from_pydata([(0.0, 0.39, -0.03), (0.0, 0.39, 0.03), (0.1334, 0.3665, -0.03), (0.1334, 0.3665, 0.03), (0.2507, 0.2988, -0.03), (0.2507, 0.2988, 0.03), (0.3377, 0.195, -0.03), (0.3377, 0.195, 0.03), (0.3841, 0.06772, -0.03), (0.3841, 0.06772, 0.03), (0.3841, -0.06772, -0.03), (0.3841, -0.06772, 0.03), (0.3377, -0.195, -0.03), (0.3377, -0.195, 0.03), (0.2507, -0.2988, -0.03), (0.2507, -0.2988, 0.03), (0.1334, -0.3665, -0.03), (0.1334, -0.3665, 0.03), (0.0, -0.39, -0.03), (0.0, -0.39, 0.03), (-0.1334, -0.3665, -0.03), (-0.1334, -0.3665, 0.03), (-0.2507, -0.2988, -0.03), (-0.2507, -0.2988, 0.03), (-0.3377, -0.195, -0.03), (-0.3377, -0.195, 0.03), (-0.3841, -0.06772, -0.03), (-0.3841, -0.06772, 0.03), (-0.3841, 0.06772, -0.03), (-0.3841, 0.06772, 0.03), (-0.3377, 0.195, -0.03), (-0.3377, 0.195, 0.03), (-0.2507, 0.2988, -0.03), (-0.2507, 0.2988, 0.03), (-0.1334, 0.3665, -0.03), (-0.1334, 0.3665, 0.03), (1.088e-09, 0.4609, 0.02911), (0.1576, 0.4331, 0.02911), (0.1405, 0.3861, 0.05926), (1.15e-09, 0.4109, 0.05926), (0.2962, 0.3531, 0.02911), (0.2641, 0.3148, 0.05926), (0.3991, 0.2304, 0.02911), (0.3559, 0.2055, 0.05926), (0.4539, 0.08003, 0.02911), (0.4047, 0.07136, 0.05926), (0.4539, -0.08003, 0.02911), (0.4047, -0.07136, 0.05926), (0.3991, -0.2304, 0.02911), (0.3559, -0.2055, 0.05926), (0.2962, -0.3531, 0.02911), (0.2641, -0.3148, 0.05926), (0.1576, -0.4331, 0.02911), (0.1405, -0.3861, 0.05926), (1.088e-09, -0.4609, 0.02911), (1.15e-09, -0.4109, 0.05926), (-0.1576, -0.4331, 0.02911), (-0.1405, -0.3861, 0.05926), (-0.2962, -0.3531, 0.02911), (-0.2641, -0.3148, 0.05926), (-0.3991, -0.2304, 0.02911), (-0.3559, -0.2055, 0.05926), (-0.4539, -0.08003, 0.02911), (-0.4047, -0.07136, 0.05926), (-0.4539, 0.08003, 0.02911), (-0.4047, 0.07136, 0.05926), (-0.3991, 0.2304, 0.02911), (-0.3559, 0.2055, 0.05926), (-0.2962, 0.3531, 0.02911), (-0.2641, 0.3148, 0.05926), (-0.1576, 0.4331, 0.02911), (-0.1405, 0.3861, 0.05926)], [], [(9, 11, 47, 45), (2, 0, 36, 37), (28, 26, 62, 64), (10, 8, 44, 46), (35, 1, 39, 71), (17, 19, 55, 53), (0, 34, 70, 36), (18, 16, 52, 54), (25, 27, 63, 61), (7, 9, 45, 43), (26, 24, 60, 62), (8, 6, 42, 44), (33, 35, 71, 69), (15, 17, 53, 51), (34, 32, 68, 70), (16, 14, 50, 52), (3, 1, 35, 33, 31, 29, 27, 25, 23, 21, 19, 17, 15, 13, 11, 9, 7, 5), (23, 25, 61, 59), (5, 7, 43, 41), (0, 2, 4, 6, 8, 10, 12, 14, 16, 18, 20, 22, 24, 26, 28, 30, 32, 34), (36, 39, 38, 37), (37, 38, 41, 40), (40, 41, 43, 42), (42, 43, 45, 44), (44, 45, 47, 46), (46, 47, 49, 48), (48, 49, 51, 50), (50, 51, 53, 52), (52, 53, 55, 54), (54, 55, 57, 56), (56, 57, 59, 58), (58, 59, 61, 60), (60, 61, 63, 62), (62, 63, 65, 64), (64, 65, 67, 66), (66, 67, 69, 68), (68, 69, 71, 70), (70, 71, 39, 36), (27, 29, 65, 63), (1, 3, 38, 39), (20, 18, 54, 56), (19, 21, 57, 55), (12, 10, 46, 48), (30, 28, 64, 66), (11, 13, 49, 47), (29, 31, 67, 65), (4, 2, 37, 40), (22, 20, 56, 58), (3, 5, 41, 38), (21, 23, 59, 57), (14, 12, 48, 50), (32, 30, 66, 68), (13, 15, 51, 49), (31, 33, 69, 67), (6, 4, 40, 42), (24, 22, 58, 60)])
_uv = me_cylinder_003.uv_layers.new(name='UVMap')
_uv.uv.foreach_set('vector', [0.4864, 0.2917, 0.4864, 0.2083, 0.4864, 0.2083, 0.4864, 0.2917, 0.8321, 0.4755, 0.75, 0.49, 0.75, 0.49, 0.8321, 0.4755, 0.5136, 0.2917, 0.5136, 0.2083, 0.5136, 0.2083, 0.5136, 0.2917, 0.9864, 0.2083, 0.9864, 0.2917, 0.9864, 0.2917, 0.9864, 0.2083, 0.1679, 0.4755, 0.25, 0.49, 0.25, 0.49, 0.1679, 0.4755, 0.3321, 0.02447, 0.25, 0.01, 0.25, 0.01, 0.3321, 0.02447, 0.75, 0.49, 0.6679, 0.4755, 0.6679, 0.4755, 0.75, 0.49, 0.75, 0.01, 0.8321, 0.02447, 0.8321, 0.02447, 0.75, 0.01, 0.04215, 0.13, 0.01365, 0.2083, 0.01365, 0.2083, 0.04215, 0.13, 0.4578, 0.37, 0.4864, 0.2917, 0.4864, 0.2917, 0.4578, 0.37, 0.5136, 0.2083, 0.5422, 0.13, 0.5422, 0.13, 0.5136, 0.2083, 0.9864, 0.2917, 0.9578, 0.37, 0.9578, 0.37, 0.9864, 0.2917, 0.09573, 0.4339, 0.1679, 0.4755, 0.1679, 0.4755, 0.09573, 0.4339, 0.4043, 0.06615, 0.3321, 0.02447, 0.3321, 0.02447, 0.4043, 0.06615, 0.6679, 0.4755, 0.5957, 0.4339, 0.5957, 0.4339, 0.6679, 0.4755, 0.8321, 0.02447, 0.9043, 0.06615, 0.9043, 0.06615, 0.8321, 0.02447, 0.3321, 0.4755, 0.25, 0.49, 0.1679, 0.4755, 0.09573, 0.4339, 0.04215, 0.37, 0.01365, 0.2917, 0.01365, 0.2083, 0.04215, 0.13, 0.09573, 0.06615, 0.1679, 0.02447, 0.25, 0.01, 0.3321, 0.02447, 0.4043, 0.06615, 0.4578, 0.13, 0.4864, 0.2083, 0.4864, 0.2917, 0.4578, 0.37, 0.4043, 0.4339, 0.09573, 0.06615, 0.04215, 0.13, 0.04215, 0.13, 0.09573, 0.06615, 0.4043, 0.4339, 0.4578, 0.37, 0.4578, 0.37, 0.4043, 0.4339, 0.75, 0.49, 0.8321, 0.4755, 0.9043, 0.4339, 0.9578, 0.37, 0.9864, 0.2917, 0.9864, 0.2083, 0.9578, 0.13, 0.9043, 0.06615, 0.8321, 0.02447, 0.75, 0.01, 0.6679, 0.02447, 0.5957, 0.06615, 0.5422, 0.13, 0.5136, 0.2083, 0.5136, 0.2917, 0.5422, 0.37, 0.5957, 0.4339, 0.6679, 0.4755, 1.0, 0.5, 1.0, 1.0, 0.9444, 1.0, 0.9444, 0.5, 0.9444, 0.5, 0.9444, 1.0, 0.8889, 1.0, 0.8889, 0.5, 0.8889, 0.5, 0.8889, 1.0, 0.8333, 1.0, 0.8333, 0.5, 0.8333, 0.5, 0.8333, 1.0, 0.7778, 1.0, 0.7778, 0.5, 0.7778, 0.5, 0.7778, 1.0, 0.7222, 1.0, 0.7222, 0.5, 0.7222, 0.5, 0.7222, 1.0, 0.6667, 1.0, 0.6667, 0.5, 0.6667, 0.5, 0.6667, 1.0, 0.6111, 1.0, 0.6111, 0.5, 0.6111, 0.5, 0.6111, 1.0, 0.5556, 1.0, 0.5556, 0.5, 0.5556, 0.5, 0.5556, 1.0, 0.5, 1.0, 0.5, 0.5, 0.5, 0.5, 0.5, 1.0, 0.4444, 1.0, 0.4444, 0.5, 0.4444, 0.5, 0.4444, 1.0, 0.3889, 1.0, 0.3889, 0.5, 0.3889, 0.5, 0.3889, 1.0, 0.3333, 1.0, 0.3333, 0.5, 0.3333, 0.5, 0.3333, 1.0, 0.2778, 1.0, 0.2778, 0.5, 0.2778, 0.5, 0.2778, 1.0, 0.2222, 1.0, 0.2222, 0.5, 0.2222, 0.5, 0.2222, 1.0, 0.1667, 1.0, 0.1667, 0.5, 0.1667, 0.5, 0.1667, 1.0, 0.1111, 1.0, 0.1111, 0.5, 0.1111, 0.5, 0.1111, 1.0, 0.05556, 1.0, 0.05556, 0.5, 0.05556, 0.5, 0.05556, 1.0, -1.863e-07, 1.0, -1.863e-07, 0.5, 0.01365, 0.2083, 0.01365, 0.2917, 0.01365, 0.2917, 0.01365, 0.2083, 0.25, 0.49, 0.3321, 0.4755, 0.3321, 0.4755, 0.25, 0.49, 0.6679, 0.02447, 0.75, 0.01, 0.75, 0.01, 0.6679, 0.02447, 0.25, 0.01, 0.1679, 0.02447, 0.1679, 0.02447, 0.25, 0.01, 0.9578, 0.13, 0.9864, 0.2083, 0.9864, 0.2083, 0.9578, 0.13, 0.5422, 0.37, 0.5136, 0.2917, 0.5136, 0.2917, 0.5422, 0.37, 0.4864, 0.2083, 0.4578, 0.13, 0.4578, 0.13, 0.4864, 0.2083, 0.01365, 0.2917, 0.04215, 0.37, 0.04215, 0.37, 0.01365, 0.2917, 0.9043, 0.4339, 0.8321, 0.4755, 0.8321, 0.4755, 0.9043, 0.4339, 0.5957, 0.06615, 0.6679, 0.02447, 0.6679, 0.02447, 0.5957, 0.06615, 0.3321, 0.4755, 0.4043, 0.4339, 0.4043, 0.4339, 0.3321, 0.4755, 0.1679, 0.02447, 0.09573, 0.06615, 0.09573, 0.06615, 0.1679, 0.02447, 0.9043, 0.06615, 0.9578, 0.13, 0.9578, 0.13, 0.9043, 0.06615, 0.5957, 0.4339, 0.5422, 0.37, 0.5422, 0.37, 0.5957, 0.4339, 0.4578, 0.13, 0.4043, 0.06615, 0.4043, 0.06615, 0.4578, 0.13, 0.04215, 0.37, 0.09573, 0.4339, 0.09573, 0.4339, 0.04215, 0.37, 0.9578, 0.37, 0.9043, 0.4339, 0.9043, 0.4339, 0.9578, 0.37, 0.5422, 0.13, 0.5957, 0.06615, 0.5957, 0.06615, 0.5422, 0.13])
me_cylinder_003.materials.append(mat_terracotta)
me_cylinder_003.update()
me_plane_006 = bpy.data.meshes.new('Plane.006')
me_plane_006.from_pydata([(0.2945, 0.5651, 0.8022), (0.3718, 0.7821, 0.7823), (0.16, 1.116, 0.3125), (0.3538, 0.9592, 0.694), (0.2693, 1.095, 0.6253), (0.148, 0.5164, 0.8048), (0.06217, 1.122, 0.4976), (0.04446, 0.5649, 0.7987), (0.08023, 0.86, 0.7262), (0.06839, 1.07, 0.6198), (-0.06557, 0.6582, 0.7881), (0.01566, 0.103, 0.0), (0.009685, 0.1438, 0.1952), (0.01544, 0.1044, 0.5224), (-0.01482, 0.3113, 0.742), (0.3042, 1.139, 0.4413), (-0.1525, 1.042, 0.1466), (-0.444, 0.457, 0.8022), (-0.5802, 0.6428, 0.7823), (-0.473, 1.023, 0.3125), (-0.6138, 0.8176, 0.694), (-0.5717, 0.972, 0.6253), (-0.2898, 0.4524, 0.8048), (-0.3809, 1.057, 0.4976), (-0.2044, 0.5285, 0.7987), (-0.3232, 0.8009, 0.7262), (-0.372, 1.005, 0.6198), (-0.1257, 0.6494, 0.7881), (-0.0445, 0.09417, 0.0), (-0.05047, 0.135, 0.1952), (-0.04471, 0.09561, 0.5224), (-0.07498, 0.3025, 0.742), (-0.6177, 1.004, 0.4413), (0.2947, 0.5634, 0.7777), (0.3724, 0.7774, 0.7584), (0.1636, 1.096, 0.3157), (0.3548, 0.9528, 0.6707), (0.2706, 1.078, 0.6114), (0.1482, 0.5148, 0.7803), (0.06484, 1.102, 0.493), (0.0447, 0.5633, 0.7742), (0.08129, 0.853, 0.7032), (0.07011, 1.056, 0.6025), (-0.06511, 0.655, 0.7639), (0.01282, 0.1224, -0.006093), (0.006757, 0.1638, 0.1939), (0.0127, 0.1232, 0.5139), (-0.01599, 0.3193, 0.7195), (0.3053, 1.12, 0.4328), (-0.1496, 1.023, 0.1499), (-0.4438, 0.4554, 0.7777), (-0.5795, 0.6381, 0.7584), (-0.4708, 1.004, 0.3157), (-0.6128, 0.8112, 0.6707), (-0.5682, 0.9557, 0.6114), (-0.2895, 0.4508, 0.7803), (-0.3779, 1.037, 0.493), (-0.2042, 0.5269, 0.7742), (-0.3222, 0.7939, 0.7032), (-0.3696, 0.9913, 0.6025), (-0.1253, 0.6462, 0.7639), (-0.04734, 0.1136, -0.006093), (-0.0534, 0.155, 0.1939), (-0.04746, 0.1144, 0.5139), (-0.07615, 0.3105, 0.7195), (-0.6134, 0.9856, 0.4328), (0.4405, -0.1644, 0.5591), (0.6065, -0.2014, 0.5452), (0.8319, -0.01599, 0.2178), (0.7345, -0.1722, 0.4837), (0.8264, -0.09795, 0.4358), (0.3916, -0.06159, 0.5609), (0.8272, 0.05614, 0.3468), (0.4177, 0.01864, 0.5566), (0.6371, 0.01918, 0.5062), (0.7897, 0.04688, 0.432), (0.4761, 0.1077, 0.5493), (0.07683, -0.002133, 0.0), (0.1062, 0.005938, 0.136), (0.07787, -0.001847, 0.3641), (0.2266, 0.03907, 0.5171), (0.8617, -0.1195, 0.3076), (0.7496, 0.2062, 0.1022), (0.2945, 0.3666, 0.5591), (0.4182, 0.4832, 0.5452), (0.7177, 0.3899, 0.2103), (0.5431, 0.5236, 0.4837), (0.6601, 0.5068, 0.4358), (0.305, 0.2532, 0.5609), (0.7396, 0.3748, 0.3468), (0.3685, 0.1976, 0.5566), (0.5573, 0.3093, 0.5062), (0.7026, 0.3636, 0.432), (0.4642, 0.1509, 0.5493), (0.06493, 0.04112, 0.0), (0.09428, 0.04919, 0.136), (0.06597, 0.04141, 0.3641), (0.2147, 0.08233, 0.5171), (0.6794, 0.5434, 0.3076), (0.4394, -0.1648, 0.542), (0.6031, -0.2023, 0.5286), (0.8177, -0.02046, 0.2201), (0.7299, -0.1735, 0.4675), (0.8143, -0.1004, 0.4261), (0.3905, -0.06191, 0.5439), (0.813, 0.0524, 0.3436), (0.4166, 0.01832, 0.5396), (0.632, 0.01777, 0.4901), (0.7794, 0.04433, 0.4199), (0.4738, 0.107, 0.5324), (0.09079, 0.001706, -0.004247), (0.1206, 0.009896, 0.1351), (0.09138, 0.001869, 0.3581), (0.2324, 0.04065, 0.5015), (0.848, -0.1221, 0.3016), (0.7353, 0.2023, 0.1044), (0.2933, 0.3663, 0.542), (0.4148, 0.4823, 0.5286), (0.7033, 0.3865, 0.2126), (0.5385, 0.5223, 0.4675), (0.6484, 0.5027, 0.4261), (0.3039, 0.2529, 0.5439), (0.7254, 0.3707, 0.3436), (0.3674, 0.1973, 0.5396), (0.5522, 0.308, 0.4901), (0.6925, 0.3605, 0.4199), (0.4619, 0.1503, 0.5324), (0.07889, 0.04496, -0.004247), (0.1087, 0.05315, 0.1351), (0.07948, 0.04512, 0.3581), (0.2205, 0.08391, 0.5015), (0.6662, 0.5386, 0.3016), (-0.5326, 0.1924, 0.7173), (-0.7329, 0.2348, 0.7028), (-1.053, -0.005942, 0.4432), (-0.8868, 0.1981, 0.638), (-0.9695, 0.1152, 0.6046), (-0.4724, 0.0692, 0.7193), (-0.9745, -0.0721, 0.5674), (-0.5029, -0.02775, 0.7148), (-0.7926, 0.0454, 0.6617), (-0.924, -0.05888, 0.6011), (-0.572, -0.1357, 0.707), (-0.09255, 0.001593, 0.0), (-0.1278, -0.008499, 0.1431), (-0.0938, 0.001236, 0.383), (-0.2724, -0.04993, 0.6732), (-1.042, 0.1323, 0.524), (-1.017, -0.2913, 0.3272), (-0.35, -0.4452, 0.7173), (-0.4975, -0.5872, 0.7028), (-0.8966, -0.5525, 0.4432), (-0.6475, -0.6375, 0.638), (-0.7615, -0.611, 0.6046), (-0.3642, -0.3088, 0.7193), (-0.8649, -0.4547, 0.5674), (-0.4413, -0.2427, 0.7148), (-0.6676, -0.4545, 0.6617), (-0.815, -0.4392, 0.6011), (-0.5571, -0.1877, 0.707), (-0.07768, -0.05035, 0.0), (-0.1129, -0.06044, 0.1431), (-0.07892, -0.05071, 0.383), (-0.2576, -0.1019, 0.6732), (-0.8138, -0.6638, 0.524), (-0.5312, 0.1928, 0.6994), (-0.7288, 0.236, 0.6853), (-1.038, -0.0007803, 0.4357), (-0.8813, 0.1996, 0.621), (-0.9564, 0.1179, 0.5925), (-0.471, 0.0696, 0.7013), (-0.9618, -0.06866, 0.5552), (-0.5015, -0.02735, 0.6968), (-0.7865, 0.04716, 0.6448), (-0.9134, -0.05619, 0.5868), (-0.5692, -0.1349, 0.6893), (-0.1093, -0.003207, -0.004467), (-0.1451, -0.01345, 0.1421), (-0.11, -0.00341, 0.3767), (-0.2794, -0.05191, 0.6567), (-1.031, 0.1339, 0.5097), (-1.001, -0.2868, 0.3197), (-0.3486, -0.4448, 0.6994), (-0.4934, -0.5861, 0.6853), (-0.8807, -0.5486, 0.4357), (-0.642, -0.6359, 0.621), (-0.749, -0.6064, 0.5925), (-0.3628, -0.3084, 0.7013), (-0.8523, -0.4509, 0.5552), (-0.4399, -0.2423, 0.6968), (-0.6616, -0.4528, 0.6448), (-0.8046, -0.4359, 0.5868), (-0.5543, -0.1869, 0.6893), (-0.09444, -0.05515, -0.004467), (-0.1302, -0.06539, 0.1421), (-0.09515, -0.05535, 0.3767), (-0.2645, -0.1039, 0.6567), (-0.8037, -0.6594, 0.5097), (-0.3317, -0.459, 0.5881), (-0.4275, -0.6399, 0.5735), (-0.2843, -0.9609, 0.2291), (-0.4346, -0.798, 0.5088), (-0.3777, -0.9284, 0.4584), (-0.1966, -0.4351, 0.59), (-0.199, -0.9785, 0.3648), (-0.1118, -0.4911, 0.5855), (-0.1812, -0.7459, 0.5324), (-0.1978, -0.932, 0.4544), (-0.02702, -0.5872, 0.5777), (-0.02702, -0.08854, 0.0), (-0.02702, -0.1252, 0.1431), (-0.02702, -0.08984, 0.383), (-0.02702, -0.2757, 0.544), (-0.414, -0.9625, 0.3235), (1.49e-08, -0.9364, 0.1075), (0.3317, -0.459, 0.5881), (0.4275, -0.6399, 0.5735), (0.2843, -0.9609, 0.2291), (0.4346, -0.798, 0.5088), (0.3777, -0.9284, 0.4584), (0.1966, -0.4351, 0.59), (0.199, -0.9785, 0.3648), (0.1118, -0.4911, 0.5855), (0.1812, -0.7459, 0.5324), (0.1978, -0.932, 0.4544), (0.02702, -0.5872, 0.5777), (0.02702, -0.08854, 0.0), (0.02702, -0.1252, 0.1431), (0.02702, -0.08984, 0.383), (0.02702, -0.2757, 0.544), (0.414, -0.9625, 0.3235), (-0.3317, -0.4576, 0.5701), (-0.4275, -0.6357, 0.556), (-0.2849, -0.9431, 0.2315), (-0.4346, -0.7922, 0.4917), (-0.3767, -0.9136, 0.4482), (-0.1966, -0.4337, 0.572), (-0.1988, -0.9608, 0.3614), (-0.1118, -0.4896, 0.5675), (-0.1812, -0.7396, 0.5155), (-0.1975, -0.9193, 0.4416), (-0.02702, -0.5844, 0.56), (-0.02702, -0.106, -0.004467), (-0.02702, -0.1432, 0.1421), (-0.02702, -0.1067, 0.3767), (-0.02702, -0.2828, 0.5275), (-0.4126, -0.9457, 0.3173), (1.49e-08, -0.9185, 0.1099), (0.3317, -0.4576, 0.5701), (0.4275, -0.6357, 0.556), (0.2849, -0.9431, 0.2315), (0.4346, -0.7922, 0.4917), (0.3767, -0.9136, 0.4482), (0.1966, -0.4337, 0.572), (0.1988, -0.9608, 0.3614), (0.1118, -0.4896, 0.5675), (0.1812, -0.7396, 0.5155), (0.1975, -0.9193, 0.4416), (0.02702, -0.5844, 0.56), (0.02702, -0.106, -0.004467), (0.02702, -0.1432, 0.1421), (0.02702, -0.1067, 0.3767), (0.02702, -0.2828, 0.5275), (0.4126, -0.9457, 0.3173)], [], [(39, 56, 52, 49, 35), (1, 7, 5, 0), (6, 23, 26, 9), (6, 9, 4, 15), (4, 9, 8), (27, 31, 14, 10), (1, 10, 7), (31, 30, 13, 14), (30, 29, 12, 13), (25, 8, 9, 26), (29, 28, 11, 12), (18, 17, 22, 24), (23, 32, 21, 26), (21, 25, 26), (18, 24, 27), (25, 20, 18, 27, 10, 1, 3, 8), (34, 33, 38, 40), (39, 42, 59, 56), (39, 48, 37, 42), (37, 41, 42), (60, 43, 47, 64), (34, 40, 43), (64, 47, 46, 63), (63, 46, 45, 62), (58, 59, 42, 41), (62, 45, 44, 61), (51, 57, 55, 50), (56, 59, 54, 65), (54, 59, 58), (51, 60, 57), (58, 41, 36, 34, 43, 60, 51, 53), (0, 5, 38, 33), (1, 0, 33, 34), (3, 1, 34, 36), (8, 3, 36, 41), (7, 10, 43, 40), (5, 7, 40, 38), (16, 2, 35, 49), (4, 8, 41, 37), (2, 6, 39, 35), (10, 14, 47, 43), (12, 11, 44, 45), (13, 12, 45, 46), (14, 13, 46, 47), (15, 4, 37, 48), (6, 15, 48, 39), (22, 17, 50, 55), (17, 18, 51, 50), (18, 20, 53, 51), (20, 25, 58, 53), (27, 24, 57, 60), (24, 22, 55, 57), (19, 16, 49, 52), (25, 21, 54, 58), (23, 19, 52, 56), (11, 28, 61, 44), (31, 27, 60, 64), (28, 29, 62, 61), (29, 30, 63, 62), (30, 31, 64, 63), (21, 32, 65, 54), (32, 23, 56, 65), (16, 19, 23, 6, 2), (105, 122, 118, 115, 101), (67, 73, 71, 66), (72, 89, 92, 75), (72, 75, 70, 81), (70, 75, 74), (93, 97, 80, 76), (67, 76, 73), (97, 96, 79, 80), (96, 95, 78, 79), (91, 74, 75, 92), (95, 94, 77, 78), (84, 83, 88, 90), (89, 98, 87, 92), (87, 91, 92), (84, 90, 93), (91, 86, 84, 93, 76, 67, 69, 74), (100, 99, 104, 106), (105, 108, 125, 122), (105, 114, 103, 108), (103, 107, 108), (126, 109, 113, 130), (100, 106, 109), (130, 113, 112, 129), (129, 112, 111, 128), (124, 125, 108, 107), (128, 111, 110, 127), (117, 123, 121, 116), (122, 125, 120, 131), (120, 125, 124), (117, 126, 123), (124, 107, 102, 100, 109, 126, 117, 119), (66, 71, 104, 99), (67, 66, 99, 100), (69, 67, 100, 102), (74, 69, 102, 107), (73, 76, 109, 106), (71, 73, 106, 104), (82, 68, 101, 115), (70, 74, 107, 103), (68, 72, 105, 101), (76, 80, 113, 109), (78, 77, 110, 111), (79, 78, 111, 112), (80, 79, 112, 113), (81, 70, 103, 114), (72, 81, 114, 105), (88, 83, 116, 121), (83, 84, 117, 116), (84, 86, 119, 117), (86, 91, 124, 119), (93, 90, 123, 126), (90, 88, 121, 123), (85, 82, 115, 118), (91, 87, 120, 124), (89, 85, 118, 122), (77, 94, 127, 110), (97, 93, 126, 130), (94, 95, 128, 127), (95, 96, 129, 128), (96, 97, 130, 129), (87, 98, 131, 120), (98, 89, 122, 131), (82, 85, 89, 72, 68), (171, 188, 184, 181, 167), (133, 139, 137, 132), (138, 155, 158, 141), (138, 141, 136, 147), (136, 141, 140), (159, 163, 146, 142), (133, 142, 139), (163, 162, 145, 146), (162, 161, 144, 145), (157, 140, 141, 158), (161, 160, 143, 144), (150, 149, 154, 156), (155, 164, 153, 158), (153, 157, 158), (150, 156, 159), (157, 152, 150, 159, 142, 133, 135, 140), (166, 165, 170, 172), (171, 174, 191, 188), (171, 180, 169, 174), (169, 173, 174), (192, 175, 179, 196), (166, 172, 175), (196, 179, 178, 195), (195, 178, 177, 194), (190, 191, 174, 173), (194, 177, 176, 193), (183, 189, 187, 182), (188, 191, 186, 197), (186, 191, 190), (183, 192, 189), (190, 173, 168, 166, 175, 192, 183, 185), (132, 137, 170, 165), (133, 132, 165, 166), (135, 133, 166, 168), (140, 135, 168, 173), (139, 142, 175, 172), (137, 139, 172, 170), (148, 134, 167, 181), (136, 140, 173, 169), (134, 138, 171, 167), (142, 146, 179, 175), (144, 143, 176, 177), (145, 144, 177, 178), (146, 145, 178, 179), (147, 136, 169, 180), (138, 147, 180, 171), (154, 149, 182, 187), (149, 150, 183, 182), (150, 152, 185, 183), (152, 157, 190, 185), (159, 156, 189, 192), (156, 154, 187, 189), (151, 148, 181, 184), (157, 153, 186, 190), (155, 151, 184, 188), (143, 160, 193, 176), (163, 159, 192, 196), (160, 161, 194, 193), (161, 162, 195, 194), (162, 163, 196, 195), (153, 164, 197, 186), (164, 155, 188, 197), (148, 151, 155, 138, 134), (237, 254, 250, 247, 233), (199, 205, 203, 198), (204, 221, 224, 207), (204, 207, 202, 213), (202, 207, 206), (225, 229, 212, 208), (199, 208, 205), (229, 228, 211, 212), (228, 227, 210, 211), (223, 206, 207, 224), (227, 226, 209, 210), (216, 215, 220, 222), (221, 230, 219, 224), (219, 223, 224), (216, 222, 225), (223, 218, 216, 225, 208, 199, 201, 206), (232, 231, 236, 238), (237, 240, 257, 254), (237, 246, 235, 240), (235, 239, 240), (258, 241, 245, 262), (232, 238, 241), (262, 245, 244, 261), (261, 244, 243, 260), (256, 257, 240, 239), (260, 243, 242, 259), (249, 255, 253, 248), (254, 257, 252, 263), (252, 257, 256), (249, 258, 255), (256, 239, 234, 232, 241, 258, 249, 251), (198, 203, 236, 231), (199, 198, 231, 232), (201, 199, 232, 234), (206, 201, 234, 239), (205, 208, 241, 238), (203, 205, 238, 236), (214, 200, 233, 247), (202, 206, 239, 235), (200, 204, 237, 233), (208, 212, 245, 241), (210, 209, 242, 243), (211, 210, 243, 244), (212, 211, 244, 245), (213, 202, 235, 246), (204, 213, 246, 237), (220, 215, 248, 253), (215, 216, 249, 248), (216, 218, 251, 249), (218, 223, 256, 251), (225, 222, 255, 258), (222, 220, 253, 255), (217, 214, 247, 250), (223, 219, 252, 256), (221, 217, 250, 254), (209, 226, 259, 242), (229, 225, 258, 262), (226, 227, 260, 259), (227, 228, 261, 260), (228, 229, 262, 261), (219, 230, 263, 252), (230, 221, 254, 263), (214, 217, 221, 204, 200)])
me_plane_006.materials.append(mat_green_001)
me_plane_006.use_remesh_preserve_volume = False
me_plane_006.use_remesh_preserve_attributes = False
me_plane_006.use_mirror_vertex_groups = False
me_plane_006.update()

# ---- objects
ob_cylinder = bpy.data.objects.new('Cylinder', me_cylinder)
ob_cylinder_001 = bpy.data.objects.new('Cylinder.001', me_cylinder_001)
ob_cylinder_003 = bpy.data.objects.new('Cylinder.003', me_cylinder_003)
ob_plant_4 = bpy.data.objects.new('Plant_4', me_plane_006)

# ---- transforms, parenting, visibility, modifiers, constraints
ob_cylinder.location = (0.0, 0.0, 0.0)
ob_cylinder.scale = (0.9584, 0.9584, 1.385)
ob_cylinder_001.parent = ob_cylinder
ob_cylinder_001.location = (0.0, 0.0, 0.2074)
ob_cylinder_003.location = (0.0, 0.0, 0.0)
ob_cylinder_003.scale = (0.5288, 0.5288, 0.5288)
ob_plant_4.location = (0.0, 0.0, 0.2732)
ob_plant_4.scale = (0.3553, 0.3553, 0.3553)
ob_plant_4.lineart.crease_threshold = 0.0

# ---- collection membership
col_pot.objects.link(ob_cylinder)
col_pot.objects.link(ob_cylinder_001)
col_pot.objects.link(ob_cylinder_003)
col_pot.objects.link(ob_plant_4)

# ---- scene / render settings (as saved in the file)
scene.frame_start = 1; scene.frame_end = 250; scene.frame_set(1)
scene.render.engine = 'BLENDER_EEVEE_NEXT'
scene.cycles.sampling_pattern = 'TABULATED_SOBOL'
scene.view_settings.view_transform = 'Filmic'
bpy.context.view_layer.update()

# ---- added for rendering (the .blend has no active camera and no usable light): camera, sun
cam_auto = bpy.data.cameras.new('AutoCamera')
cam_auto.lens = 50.0
cam_auto.sensor_width = 36.0
cam_auto.clip_end = 1000.0
ob_auto_camera = bpy.data.objects.new('AutoCamera', cam_auto)
scene.collection.objects.link(ob_auto_camera)
ob_auto_camera.location = (1.04492, -1.26621, 1.13481)
ob_auto_camera.rotation_euler = (1.09748, -7.21219e-08, 0.694738)
scene.camera = ob_auto_camera
light_auto_sun = bpy.data.lights.new('AutoSun', 'SUN')
light_auto_sun.energy = 3.0
light_auto_sun.angle = 0.0523599
ob_auto_sun = bpy.data.objects.new('AutoSun', light_auto_sun)
scene.collection.objects.link(ob_auto_sun)
ob_auto_sun.rotation_euler = (0.872665, 0.174533, 0.523599)
bpy.context.view_layer.update()
